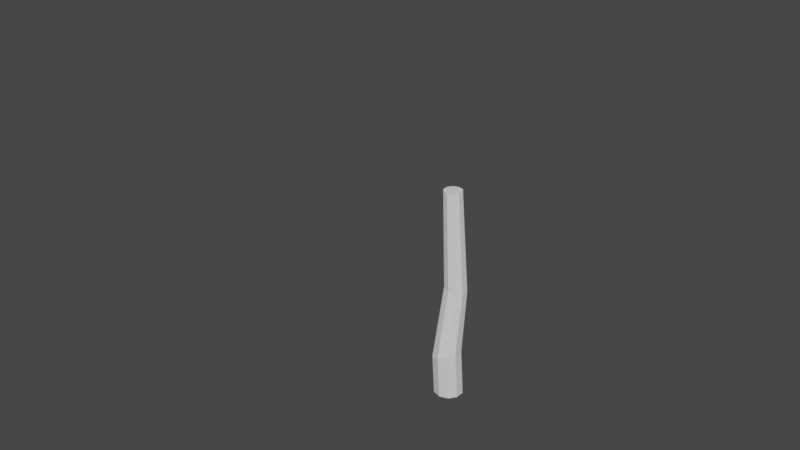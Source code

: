 # Source: fruit_tree_5.blend  (saved by Blender 3.2.14; exported with 4.5.12 LTS)
import bpy
from mathutils import Matrix  # noqa: F401  (used for matrix-valued properties, if any)

bpy.ops.wm.read_factory_settings(use_empty=True)
scene = bpy.context.scene
scene.name = 'Scene'

# ---- collections
col_collection = bpy.data.collections.new('Collection'); scene.collection.children.link(col_collection)

# ---- world
world_world = bpy.data.worlds.new('World'); scene.world = world_world
world_world.use_nodes = True; world_world.node_tree.nodes.clear()
_N = world_world.node_tree.nodes; _L = world_world.node_tree.links
n0 = _N.new('ShaderNodeOutputWorld'); n0.name = 'World Output'; n0.location = (300, 300)
n1 = _N.new('ShaderNodeBackground'); n1.name = 'Background'; n1.location = (10, 300)
n1.inputs[0].default_value = (0.05088, 0.05088, 0.05088, 1.0)
_L.new(n1.outputs[0], n0.inputs[0])
n0.is_active_output = True
world_world.color = (0.05088, 0.05088, 0.05088)
world_world.use_sun_shadow = False
world_world.sun_shadow_jitter_overblur = 0.0

# ---- meshes
me_icosphere = bpy.data.meshes.new('Icosphere')
me_icosphere.from_pydata([(0.0, 0.0, -0.7283), (0.527, -0.3829, -0.3257), (-0.2013, -0.6195, -0.3257), (-0.6514, 0.0, -0.3257), (-0.2013, 0.6195, -0.3257), (0.527, 0.3829, -0.3257), (0.2013, -0.6195, 0.3257), (-0.527, -0.3829, 0.3257), (-0.527, 0.3829, 0.3257), (0.2013, 0.6195, 0.3257), (0.6514, 0.0, 0.3257), (0.0, 0.0, 0.7283)], [], [(0, 1, 2), (1, 0, 5), (0, 2, 3), (0, 3, 4), (0, 4, 5), (1, 5, 10), (2, 1, 6), (3, 2, 7), (4, 3, 8), (5, 4, 9), (1, 10, 6), (2, 6, 7), (3, 7, 8), (4, 8, 9), (5, 9, 10), (6, 10, 11), (7, 6, 11), (8, 7, 11), (9, 8, 11), (10, 9, 11)])
_uv = me_icosphere.uv_layers.new(name='UVMap')
_uv.uv.foreach_set('vector', [0.1818, 0.0, 0.2727, 0.1575, 0.09091, 0.1575, 0.2727, 0.1575, 0.3636, 0.0, 0.4545, 0.1575, 0.9091, 0.0, 1.0, 0.1575, 0.8182, 0.1575, 0.7273, 0.0, 0.8182, 0.1575, 0.6364, 0.1575, 0.5455, 0.0, 0.6364, 0.1575, 0.4545, 0.1575, 0.2727, 0.1575, 0.4545, 0.1575, 0.3636, 0.3149, 0.09091, 0.1575, 0.2727, 0.1575, 0.1818, 0.3149, 0.8182, 0.1575, 1.0, 0.1575, 0.9091, 0.3149, 0.6364, 0.1575, 0.8182, 0.1575, 0.7273, 0.3149, 0.4545, 0.1575, 0.6364, 0.1575, 0.5455, 0.3149, 0.2727, 0.1575, 0.3636, 0.3149, 0.1818, 0.3149, 0.09091, 0.1575, 0.1818, 0.3149, 0.0, 0.3149, 0.8182, 0.1575, 0.9091, 0.3149, 0.7273, 0.3149, 0.6364, 0.1575, 0.7273, 0.3149, 0.5455, 0.3149, 0.4545, 0.1575, 0.5455, 0.3149, 0.3636, 0.3149, 0.1818, 0.3149, 0.3636, 0.3149, 0.2727, 0.4724, 0.0, 0.3149, 0.1818, 0.3149, 0.09091, 0.4724, 0.7273, 0.3149, 0.9091, 0.3149, 0.8182, 0.4724, 0.5455, 0.3149, 0.7273, 0.3149, 0.6364, 0.4724, 0.3636, 0.3149, 0.5455, 0.3149, 0.4545, 0.4724])
me_icosphere.update()
me_cube_001 = bpy.data.meshes.new('Cube.001')
me_cube_001.from_pydata([(-0.7283, -0.7283, -0.4966), (-1.187, -1.187, 1.046), (-0.7283, 0.7283, -0.4966), (-1.187, 1.187, 1.046), (0.7283, -0.7283, -0.4966), (1.187, -1.187, 1.046), (0.7283, 0.7283, -0.4966), (1.187, 1.187, 1.046)], [], [(0, 1, 3, 2), (2, 3, 7, 6), (6, 7, 5, 4), (4, 5, 1, 0), (2, 6, 4, 0), (7, 3, 1, 5)])
_uv = me_cube_001.uv_layers.new(name='UVMap')
_uv.uv.foreach_set('vector', [0.375, 0.0, 0.625, 0.0, 0.625, 0.25, 0.375, 0.25, 0.375, 0.25, 0.625, 0.25, 0.625, 0.5, 0.375, 0.5, 0.375, 0.5, 0.625, 0.5, 0.625, 0.75, 0.375, 0.75, 0.375, 0.75, 0.625, 0.75, 0.625, 1.0, 0.375, 1.0, 0.125, 0.5, 0.375, 0.5, 0.375, 0.75, 0.125, 0.75, 0.625, 0.5, 0.875, 0.5, 0.875, 0.75, 0.625, 0.75])
me_cube_001.update()
me_cylinder_001 = bpy.data.meshes.new('Cylinder.001')
me_cylinder_001.from_pydata([(0.0, 1.0, -1.0), (-4.081e-09, 0.6285, 1.0), (0.5878, 0.809, -1.0), (0.3694, 0.5085, 1.0), (0.9511, 0.309, -1.0), (0.5977, 0.1942, 1.0), (0.9511, -0.309, -1.0), (0.5977, -0.1942, 1.0), (0.5878, -0.809, -1.0), (0.3694, -0.5085, 1.0), (-8.742e-08, -1.0, -1.0), (-5.903e-08, -0.6285, 1.0), (-0.5878, -0.809, -1.0), (-0.3694, -0.5085, 1.0), (-0.9511, -0.309, -1.0), (-0.5977, -0.1942, 1.0), (-0.9511, 0.309, -1.0), (-0.5977, 0.1942, 1.0), (-0.5878, 0.809, -1.0), (-0.3694, 0.5085, 1.0), (3.841e-08, 0.7462, -0.5738), (0.2818, 0.9526, 0.08242), (0.7237, 0.8001, 0.06086), (0.5681, 0.5548, -0.5526), (0.9968, 0.4006, 0.04754), (0.9191, 0.05359, -0.5395), (0.9968, -0.09318, 0.04754), (0.9191, -0.5659, -0.5395), (0.7237, -0.4927, 0.06086), (0.5681, -1.067, -0.5526), (0.2818, -0.6452, 0.08242), (-1.176e-07, -1.259, -0.5738), (-0.1601, -0.4927, 0.104), (-0.5681, -1.067, -0.595), (-0.4332, -0.09318, 0.1173), (-0.9191, -0.5659, -0.6082), (-0.4332, 0.4006, 0.1173), (-0.9191, 0.05359, -0.6082), (-0.1601, 0.8001, 0.104), (-0.5681, 0.5548, -0.595)], [], [(21, 1, 3, 22), (22, 3, 5, 24), (24, 5, 7, 26), (26, 7, 9, 28), (28, 9, 11, 30), (30, 11, 13, 32), (32, 13, 15, 34), (34, 15, 17, 36), (3, 1, 19, 17, 15, 13, 11, 9, 7, 5), (36, 17, 19, 38), (38, 19, 1, 21), (0, 2, 4, 6, 8, 10, 12, 14, 16, 18), (18, 39, 20, 0), (39, 38, 21, 20), (16, 37, 39, 18), (37, 36, 38, 39), (14, 35, 37, 16), (35, 34, 36, 37), (12, 33, 35, 14), (33, 32, 34, 35), (10, 31, 33, 12), (31, 30, 32, 33), (8, 29, 31, 10), (29, 28, 30, 31), (6, 27, 29, 8), (27, 26, 28, 29), (4, 25, 27, 6), (25, 24, 26, 27), (2, 23, 25, 4), (23, 22, 24, 25), (0, 20, 23, 2), (20, 21, 22, 23)])
_uv = me_cylinder_001.uv_layers.new(name='UVMap')
_uv.uv.foreach_set('vector', [1.0, 0.7706, 1.0, 1.0, 0.9, 1.0, 0.9, 0.7706, 0.9, 0.7706, 0.9, 1.0, 0.8, 1.0, 0.8, 0.7706, 0.8, 0.7706, 0.8, 1.0, 0.7, 1.0, 0.7, 0.7706, 0.7, 0.7706, 0.7, 1.0, 0.6, 1.0, 0.6, 0.7706, 0.6, 0.7706, 0.6, 1.0, 0.5, 1.0, 0.5, 0.7706, 0.5, 0.7706, 0.5, 1.0, 0.4, 1.0, 0.4, 0.7706, 0.4, 0.7706, 0.4, 1.0, 0.3, 1.0, 0.3, 0.7706, 0.3, 0.7706, 0.3, 1.0, 0.2, 1.0, 0.2, 0.7706, 0.3911, 0.4442, 0.25, 0.49, 0.1089, 0.4442, 0.02175, 0.3242, 0.02175, 0.1758, 0.1089, 0.05584, 0.25, 0.01, 0.3911, 0.05584, 0.4783, 0.1758, 0.4783, 0.3242, 0.2, 0.7706, 0.2, 1.0, 0.1, 1.0, 0.1, 0.7706, 0.1, 0.7706, 0.1, 1.0, -7.451e-08, 1.0, -7.451e-08, 0.7706, 0.75, 0.49, 0.8911, 0.4442, 0.9783, 0.3242, 0.9783, 0.1758, 0.8911, 0.05584, 0.75, 0.01, 0.6089, 0.05584, 0.5217, 0.1758, 0.5217, 0.3242, 0.6089, 0.4442, 0.1, 0.5, 0.1, 0.6039, -7.451e-08, 0.6039, -7.451e-08, 0.5, 0.1, 0.6039, 0.1, 0.7706, -7.451e-08, 0.7706, -7.451e-08, 0.6039, 0.2, 0.5, 0.2, 0.6039, 0.1, 0.6039, 0.1, 0.5, 0.2, 0.6039, 0.2, 0.7706, 0.1, 0.7706, 0.1, 0.6039, 0.3, 0.5, 0.3, 0.6039, 0.2, 0.6039, 0.2, 0.5, 0.3, 0.6039, 0.3, 0.7706, 0.2, 0.7706, 0.2, 0.6039, 0.4, 0.5, 0.4, 0.6039, 0.3, 0.6039, 0.3, 0.5, 0.4, 0.6039, 0.4, 0.7706, 0.3, 0.7706, 0.3, 0.6039, 0.5, 0.5, 0.5, 0.6039, 0.4, 0.6039, 0.4, 0.5, 0.5, 0.6039, 0.5, 0.7706, 0.4, 0.7706, 0.4, 0.6039, 0.6, 0.5, 0.6, 0.6039, 0.5, 0.6039, 0.5, 0.5, 0.6, 0.6039, 0.6, 0.7706, 0.5, 0.7706, 0.5, 0.6039, 0.7, 0.5, 0.7, 0.6039, 0.6, 0.6039, 0.6, 0.5, 0.7, 0.6039, 0.7, 0.7706, 0.6, 0.7706, 0.6, 0.6039, 0.8, 0.5, 0.8, 0.6039, 0.7, 0.6039, 0.7, 0.5, 0.8, 0.6039, 0.8, 0.7706, 0.7, 0.7706, 0.7, 0.6039, 0.9, 0.5, 0.9, 0.6039, 0.8, 0.6039, 0.8, 0.5, 0.9, 0.6039, 0.9, 0.7706, 0.8, 0.7706, 0.8, 0.6039, 1.0, 0.5, 1.0, 0.6039, 0.9, 0.6039, 0.9, 0.5, 1.0, 0.6039, 1.0, 0.7706, 0.9, 0.7706, 0.9, 0.6039])
me_cylinder_001.update()

# ---- objects
ob_icosphere = bpy.data.objects.new('Icosphere', me_icosphere)
ob_cube = bpy.data.objects.new('Cube', me_cube_001)
ob_cylinder_001 = bpy.data.objects.new('Cylinder.001', me_cylinder_001)

# ---- transforms, parenting, visibility, modifiers, constraints
ob_icosphere.location = (0.0, 0.0, 0.233)
_m = ob_icosphere.modifiers.new('Bevel', 'BEVEL')
_m.width = 0.12
_m.width_pct = 0.12
_m = ob_icosphere.modifiers.new('Displace', 'DISPLACE')
_m.mid_level = 1.0
_m.strength = -0.3
_m = ob_icosphere.modifiers.new('ParticleInstance', 'PARTICLE_INSTANCE')
_m.object = ob_cube
_m.use_path = True
_m.show_unborn = False
_m.show_alive = False
_m.use_preserve_shape = True
_m.use_size = True
_m.position = 0.1563
_m.random_position = 1.0
_m.rotation = 1.0
_m.random_rotation = 1.0
ob_cube.location = (0.0, 0.0, 2.074)
ob_cube.scale = (0.692, 0.692, 0.4955)
ob_cube.show_instancer_for_render = False
ob_cube.show_instancer_for_viewport = False
_m = ob_cube.modifiers.new('ParticleSystem', 'PARTICLE_SYSTEM')
ob_cylinder_001.location = (0.0, 0.0, 1.193)
ob_cylinder_001.scale = (0.1629, 0.1629, 1.201)

# ---- collection membership
col_collection.objects.link(ob_icosphere)
col_collection.objects.link(ob_cube)
col_collection.objects.link(ob_cylinder_001)

# ---- scene / render settings (as saved in the file)
scene.frame_start = 1; scene.frame_end = 250; scene.frame_set(1)
scene.render.engine = 'BLENDER_EEVEE_NEXT'
scene.cycles.sampling_pattern = 'TABULATED_SOBOL'
scene.cycles.use_light_tree = False
scene.view_settings.view_transform = 'Filmic'
bpy.context.view_layer.update()

# ---- added for rendering (the .blend has no active camera and no usable light): camera, sun
cam_auto = bpy.data.cameras.new('AutoCamera')
cam_auto.lens = 50.0
cam_auto.sensor_width = 36.0
cam_auto.clip_end = 1000.0
ob_auto_camera = bpy.data.objects.new('AutoCamera', cam_auto)
scene.collection.objects.link(ob_auto_camera)
ob_auto_camera.location = (5.9792, -8.00002, 7.11755)
ob_auto_camera.rotation_euler = (1.09748, -7.21219e-08, 0.694738)
scene.camera = ob_auto_camera
light_auto_sun = bpy.data.lights.new('AutoSun', 'SUN')
light_auto_sun.energy = 3.0
light_auto_sun.angle = 0.0523599
ob_auto_sun = bpy.data.objects.new('AutoSun', light_auto_sun)
scene.collection.objects.link(ob_auto_sun)
ob_auto_sun.rotation_euler = (0.872665, 0.174533, 0.523599)
bpy.context.view_layer.update()
